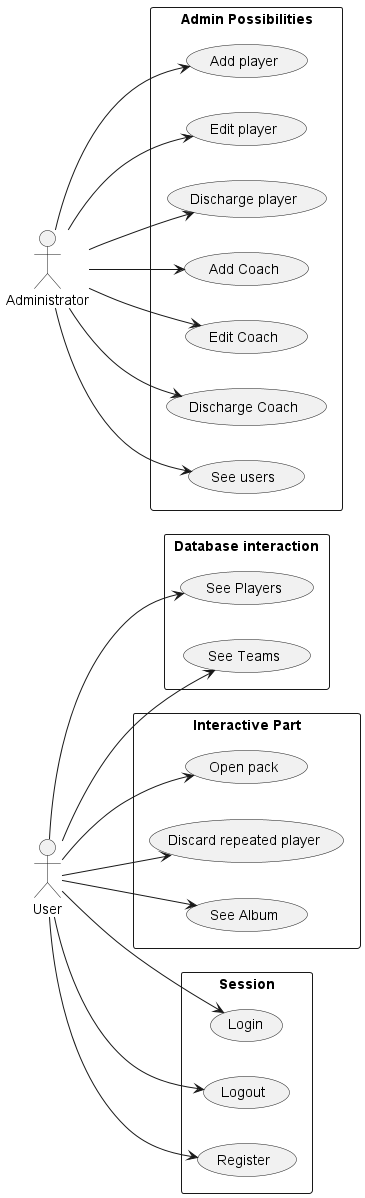

The diagram above was rendered by PlantUML. Its source (embedded in the PNG):
@startuml

left to right direction

actor "User" as User
actor "Administrator" as Admin

rectangle "Admin Possibilities" {
    Admin --> (Add player)
    Admin --> (Edit player)
    Admin --> (Discharge player)
    Admin --> (Add Coach)
    Admin --> (Edit Coach)
    Admin --> (Discharge Coach)
    Admin --> (See users)
}

rectangle "Database interaction" {
    User --> (See Players)
    User --> (See Teams)
}

rectangle "Interactive Part" {
    User --> (Open pack)
    User --> (Discard repeated player)
    User --> (See Album)
}

rectangle "Session" {
    User --> (Login)
    User --> (Logout)
    User --> (Register)
}

@enduml